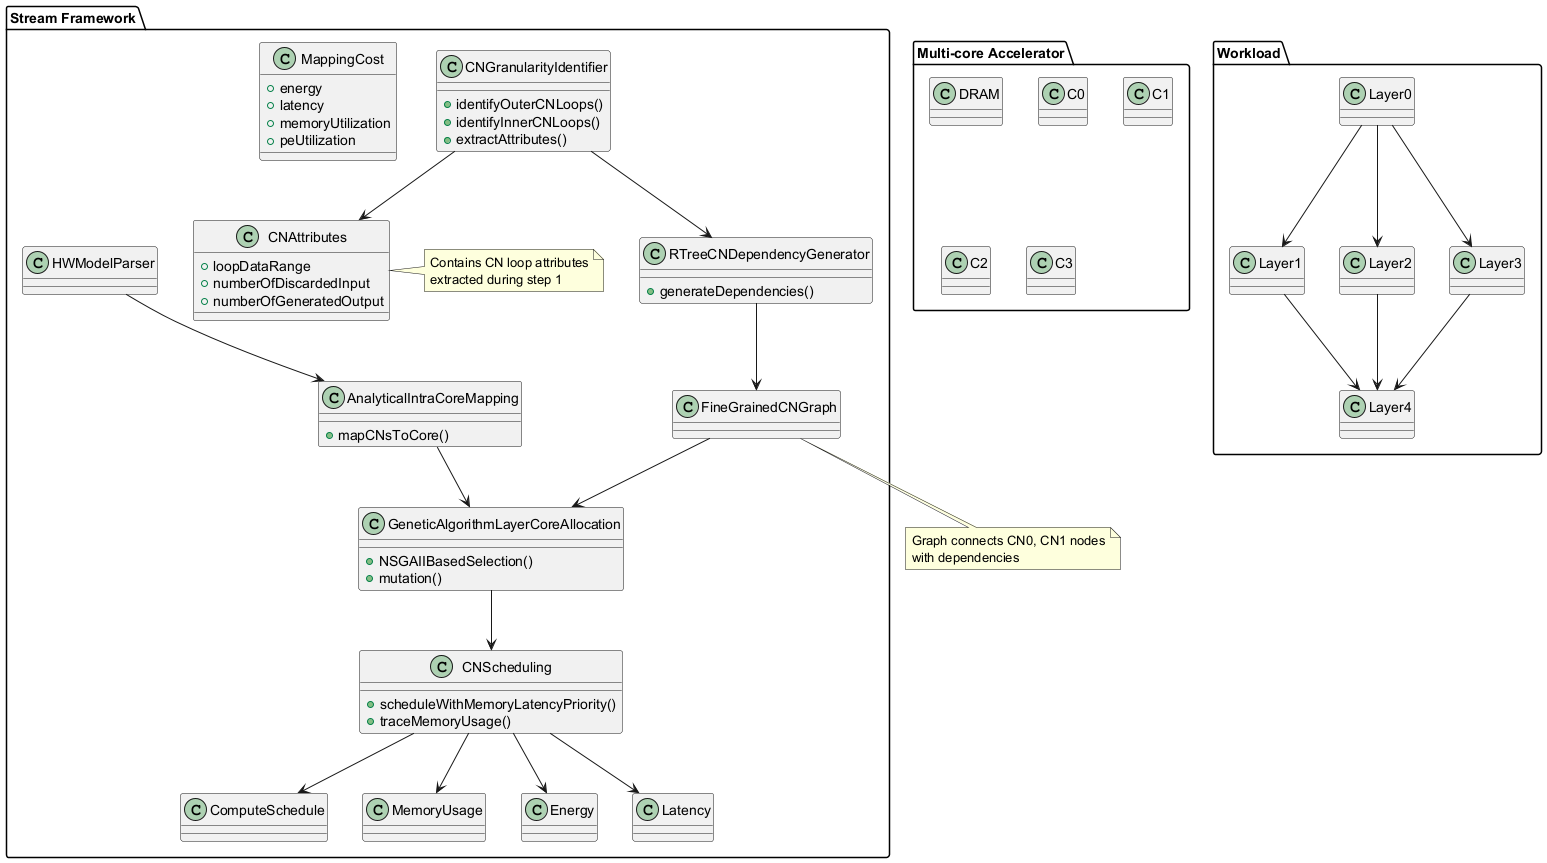

The diagram above was rendered by PlantUML. Its source (embedded in the PNG):
@startuml
package "Workload" {
  class Layer0 
  class Layer1
  class Layer2
  class Layer3
  class Layer4
  
  Layer0 --> Layer1
  Layer0 --> Layer2
  Layer0 --> Layer3
  Layer1 --> Layer4
  Layer2 --> Layer4
  Layer3 --> Layer4
}

package "Multi-core Accelerator" {
  class DRAM
  class C0
  class C1
  class C2
  class C3
}

package "Stream Framework" {
  class HWModelParser
  class CNGranularityIdentifier {
    +identifyOuterCNLoops()
    +identifyInnerCNLoops()
    +extractAttributes()
  }
  
  class CNAttributes {
    +loopDataRange
    +numberOfDiscardedInput
    +numberOfGeneratedOutput
  }
  
  class RTreeCNDependencyGenerator {
    +generateDependencies()
  }
  
  class FineGrainedCNGraph
  
  class AnalyticalIntraCoreMapping {
    +mapCNsToCore()
  }
  
  class MappingCost {
    +energy
    +latency
    +memoryUtilization
    +peUtilization
  }
  
  class GeneticAlgorithmLayerCoreAllocation {
    +NSGAIIBasedSelection()
    +mutation()
  }
  
  class CNScheduling {
    +scheduleWithMemoryLatencyPriority()
    +traceMemoryUsage()
  }
  
  class ComputeSchedule
  class MemoryUsage
  class Energy
  class Latency
  
  note right of CNAttributes
    Contains CN loop attributes
    extracted during step 1
  end note
}

HWModelParser --> AnalyticalIntraCoreMapping
CNGranularityIdentifier --> CNAttributes
CNGranularityIdentifier --> RTreeCNDependencyGenerator
RTreeCNDependencyGenerator --> FineGrainedCNGraph
FineGrainedCNGraph --> GeneticAlgorithmLayerCoreAllocation
AnalyticalIntraCoreMapping --> GeneticAlgorithmLayerCoreAllocation
GeneticAlgorithmLayerCoreAllocation --> CNScheduling
CNScheduling --> ComputeSchedule
CNScheduling --> MemoryUsage
CNScheduling --> Energy
CNScheduling --> Latency

note bottom of FineGrainedCNGraph
  Graph connects CN0, CN1 nodes
  with dependencies
end note
@enduml